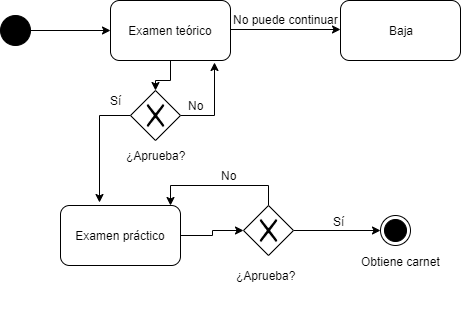

The diagram above was exported from draw.io. Its source (the exported page's mxGraphModel, read from the mxfile embedded in the PNG):
<mxGraphModel dx="1264" dy="485" grid="1" gridSize="10" guides="1" tooltips="1" connect="1" arrows="1" fold="1" page="1" pageScale="1" pageWidth="827" pageHeight="1169" math="0" shadow="0">
  <root>
    <mxCell id="0" />
    <mxCell id="1" parent="0" />
    <mxCell id="MdEeDd8x1bFriQw1HCD9-3" value="" style="edgeStyle=orthogonalEdgeStyle;rounded=0;orthogonalLoop=1;jettySize=auto;html=1;" parent="1" source="MdEeDd8x1bFriQw1HCD9-1" edge="1">
      <mxGeometry relative="1" as="geometry">
        <mxPoint x="200" y="115" as="targetPoint" />
      </mxGeometry>
    </mxCell>
    <mxCell id="MdEeDd8x1bFriQw1HCD9-1" value="" style="ellipse;whiteSpace=wrap;html=1;aspect=fixed;fillColor=#000000;" parent="1" vertex="1">
      <mxGeometry x="90" y="100" width="30" height="30" as="geometry" />
    </mxCell>
    <mxCell id="MdEeDd8x1bFriQw1HCD9-9" value="" style="edgeStyle=orthogonalEdgeStyle;rounded=0;orthogonalLoop=1;jettySize=auto;html=1;entryX=0;entryY=0.5;entryDx=0;entryDy=0;" parent="1" edge="1">
      <mxGeometry relative="1" as="geometry">
        <mxPoint x="320" y="114" as="sourcePoint" />
        <mxPoint x="430" y="114" as="targetPoint" />
      </mxGeometry>
    </mxCell>
    <mxCell id="Y8EJ7oWTQnPES4kpG0vD-6" value="" style="edgeStyle=orthogonalEdgeStyle;rounded=0;orthogonalLoop=1;jettySize=auto;html=1;" parent="1" source="MdEeDd8x1bFriQw1HCD9-4" target="Y8EJ7oWTQnPES4kpG0vD-3" edge="1">
      <mxGeometry relative="1" as="geometry" />
    </mxCell>
    <mxCell id="MdEeDd8x1bFriQw1HCD9-4" value="Examen teórico" style="rounded=1;whiteSpace=wrap;html=1;fillColor=#FFFFFF;" parent="1" vertex="1">
      <mxGeometry x="200" y="85" width="120" height="60" as="geometry" />
    </mxCell>
    <mxCell id="p9g51qSebBPXNgcDEHAe-11" value="" style="edgeStyle=orthogonalEdgeStyle;rounded=0;orthogonalLoop=1;jettySize=auto;html=1;" edge="1" parent="1" source="MdEeDd8x1bFriQw1HCD9-5" target="p9g51qSebBPXNgcDEHAe-10">
      <mxGeometry relative="1" as="geometry" />
    </mxCell>
    <mxCell id="MdEeDd8x1bFriQw1HCD9-5" value="Examen práctico" style="rounded=1;whiteSpace=wrap;html=1;fillColor=#FFFFFF;" parent="1" vertex="1">
      <mxGeometry x="150" y="290" width="120" height="60" as="geometry" />
    </mxCell>
    <mxCell id="MdEeDd8x1bFriQw1HCD9-7" value="¿Aprueba?" style="text;html=1;align=center;verticalAlign=middle;resizable=0;points=[];;autosize=1;" parent="1" vertex="1">
      <mxGeometry x="210" y="230" width="70" height="20" as="geometry" />
    </mxCell>
    <mxCell id="MdEeDd8x1bFriQw1HCD9-12" value="No puede continuar" style="text;html=1;align=center;verticalAlign=middle;resizable=0;points=[];;autosize=1;" parent="1" vertex="1">
      <mxGeometry x="315" y="94" width="120" height="20" as="geometry" />
    </mxCell>
    <mxCell id="MdEeDd8x1bFriQw1HCD9-18" value="" style="ellipse;html=1;shape=endState;fillColor=#000000;strokeColor=#000000;" parent="1" vertex="1">
      <mxGeometry x="470" y="300" width="30" height="30" as="geometry" />
    </mxCell>
    <mxCell id="MdEeDd8x1bFriQw1HCD9-20" value="¿Aprueba?" style="text;html=1;align=center;verticalAlign=middle;resizable=0;points=[];;autosize=1;" parent="1" vertex="1">
      <mxGeometry x="320" y="350" width="70" height="20" as="geometry" />
    </mxCell>
    <mxCell id="MdEeDd8x1bFriQw1HCD9-22" value="Obtiene carnet" style="text;html=1;align=center;verticalAlign=middle;resizable=0;points=[];;autosize=1;direction=south;" parent="1" vertex="1">
      <mxGeometry x="480" y="296" width="20" height="100" as="geometry" />
    </mxCell>
    <mxCell id="MdEeDd8x1bFriQw1HCD9-26" value="Baja" style="rounded=1;whiteSpace=wrap;html=1;fillColor=#FFFFFF;" parent="1" vertex="1">
      <mxGeometry x="430" y="85" width="120" height="60" as="geometry" />
    </mxCell>
    <mxCell id="p9g51qSebBPXNgcDEHAe-2" value="" style="edgeStyle=orthogonalEdgeStyle;rounded=0;orthogonalLoop=1;jettySize=auto;html=1;entryX=0.327;entryY=-0.047;entryDx=0;entryDy=0;entryPerimeter=0;exitX=0;exitY=0.5;exitDx=0;exitDy=0;" edge="1" parent="1" source="Y8EJ7oWTQnPES4kpG0vD-3" target="MdEeDd8x1bFriQw1HCD9-5">
      <mxGeometry relative="1" as="geometry">
        <mxPoint x="140" y="200" as="targetPoint" />
      </mxGeometry>
    </mxCell>
    <mxCell id="p9g51qSebBPXNgcDEHAe-8" value="" style="edgeStyle=orthogonalEdgeStyle;rounded=0;orthogonalLoop=1;jettySize=auto;html=1;entryX=0.863;entryY=1.037;entryDx=0;entryDy=0;entryPerimeter=0;exitX=1;exitY=0.5;exitDx=0;exitDy=0;" edge="1" parent="1" source="Y8EJ7oWTQnPES4kpG0vD-3" target="MdEeDd8x1bFriQw1HCD9-4">
      <mxGeometry relative="1" as="geometry">
        <mxPoint x="350" y="200" as="targetPoint" />
      </mxGeometry>
    </mxCell>
    <mxCell id="Y8EJ7oWTQnPES4kpG0vD-3" value="" style="shape=mxgraph.bpmn.shape;html=1;verticalLabelPosition=bottom;labelBackgroundColor=#ffffff;verticalAlign=top;align=center;perimeter=rhombusPerimeter;background=gateway;outlineConnect=0;outline=none;symbol=exclusiveGw;" parent="1" vertex="1">
      <mxGeometry x="220" y="175" width="50" height="50" as="geometry" />
    </mxCell>
    <mxCell id="p9g51qSebBPXNgcDEHAe-6" value="Sí" style="text;html=1;align=center;verticalAlign=middle;resizable=0;points=[];autosize=1;" vertex="1" parent="1">
      <mxGeometry x="190" y="175" width="30" height="20" as="geometry" />
    </mxCell>
    <mxCell id="p9g51qSebBPXNgcDEHAe-9" value="No&lt;br&gt;" style="text;html=1;align=center;verticalAlign=middle;resizable=0;points=[];autosize=1;" vertex="1" parent="1">
      <mxGeometry x="270" y="180" width="30" height="20" as="geometry" />
    </mxCell>
    <mxCell id="p9g51qSebBPXNgcDEHAe-13" value="" style="edgeStyle=orthogonalEdgeStyle;rounded=0;orthogonalLoop=1;jettySize=auto;html=1;entryX=0;entryY=0.5;entryDx=0;entryDy=0;" edge="1" parent="1" source="p9g51qSebBPXNgcDEHAe-10" target="MdEeDd8x1bFriQw1HCD9-18">
      <mxGeometry relative="1" as="geometry">
        <mxPoint x="463" y="315" as="targetPoint" />
      </mxGeometry>
    </mxCell>
    <mxCell id="p9g51qSebBPXNgcDEHAe-16" value="" style="edgeStyle=orthogonalEdgeStyle;rounded=0;orthogonalLoop=1;jettySize=auto;html=1;entryX=0.917;entryY=0;entryDx=0;entryDy=0;entryPerimeter=0;exitX=0.5;exitY=0;exitDx=0;exitDy=0;" edge="1" parent="1" source="p9g51qSebBPXNgcDEHAe-10" target="MdEeDd8x1bFriQw1HCD9-5">
      <mxGeometry relative="1" as="geometry">
        <mxPoint x="358" y="210" as="targetPoint" />
      </mxGeometry>
    </mxCell>
    <mxCell id="p9g51qSebBPXNgcDEHAe-10" value="" style="shape=mxgraph.bpmn.shape;html=1;verticalLabelPosition=bottom;labelBackgroundColor=#ffffff;verticalAlign=top;align=center;perimeter=rhombusPerimeter;background=gateway;outlineConnect=0;outline=none;symbol=exclusiveGw;" vertex="1" parent="1">
      <mxGeometry x="333" y="290" width="50" height="50" as="geometry" />
    </mxCell>
    <mxCell id="p9g51qSebBPXNgcDEHAe-14" value="Sí" style="text;html=1;align=center;verticalAlign=middle;resizable=0;points=[];autosize=1;" vertex="1" parent="1">
      <mxGeometry x="413" y="296" width="30" height="20" as="geometry" />
    </mxCell>
    <mxCell id="p9g51qSebBPXNgcDEHAe-17" value="No" style="text;html=1;align=center;verticalAlign=middle;resizable=0;points=[];autosize=1;" vertex="1" parent="1">
      <mxGeometry x="303" y="250" width="30" height="20" as="geometry" />
    </mxCell>
  </root>
</mxGraphModel>